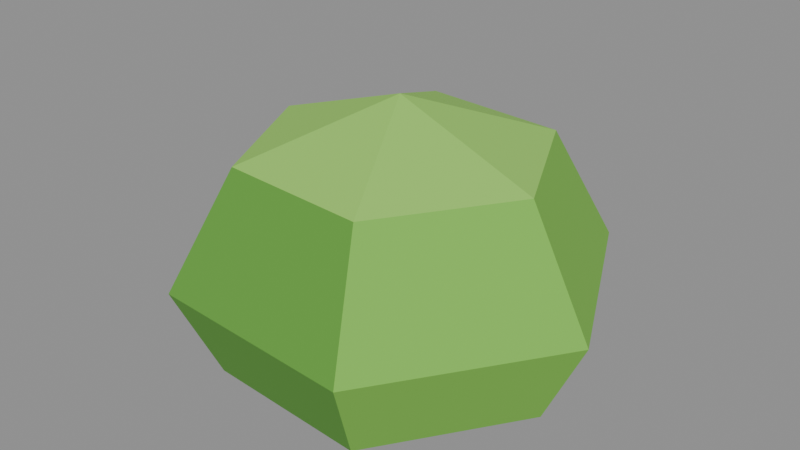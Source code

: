 # Source: plant_bush.blend  (saved by Blender 5.2.45; exported with 4.5.12 LTS)
import bpy
from mathutils import Matrix  # noqa: F401  (used for matrix-valued properties, if any)

bpy.ops.wm.read_factory_settings(use_empty=True)
scene = bpy.context.scene
scene.name = 'Scene'

# ---- collections
col_col_lowpoly = bpy.data.collections.new('COL_LowPoly'); scene.collection.children.link(col_col_lowpoly)

# ---- images (referenced by path relative to the original .blend; pixels are not part of the script)
import os
ASSET_DIR = os.environ.get("B2B_ASSET_DIR", "")  # directory of the original .blend (textures are referenced by path, not embedded)
HERE = os.path.dirname(os.path.abspath(__file__))  # packed textures are extracted next to this script under _unpacked/

def load_image(name, relpath, width, height, colorspace="sRGB"):
    """Load a texture the original file referenced (path relative to the .blend, or extracted next to this script)."""
    p = next((c for c in (os.path.join(HERE, relpath), os.path.join(ASSET_DIR, relpath)) if relpath and os.path.exists(c)), "")
    if p:
        img = bpy.data.images.load(p, check_existing=True)
        img.name = name
    else:  # same state as the original file: an image datablock whose file is absent (Cycles renders it pink)
        img = bpy.data.images.new(name, width, height)
        img.source = "FILE"
        img.filepath = "//" + (relpath or name)
    img.colorspace_settings.name = colorspace
    return img
img_plant_bush_basecolor = load_image('plant_bush_BaseColor', '_unpacked/plant_bush_BaseColor.08e64c2c.png', 128, 48, 'sRGB')
img_plant_bush_maskmap = load_image('plant_bush_MaskMap', '_unpacked/plant_bush_MaskMap.fb098898.png', 128, 48, 'Non-Color')

# ---- materials (node trees are filled in below, after node groups)
mat_m_plant_bush = bpy.data.materials.new('M_plant_bush')

# ---- material node trees
mat_m_plant_bush.use_nodes = True; mat_m_plant_bush.node_tree.nodes.clear()
_N = mat_m_plant_bush.node_tree.nodes; _L = mat_m_plant_bush.node_tree.links
n0 = _N.new('ShaderNodeBsdfPrincipled'); n0.name = 'Principled BSDF'; n0.location = (-200, 100)
n0.inputs[10].default_value = 0.005
n1 = _N.new('ShaderNodeOutputMaterial'); n1.name = 'Material Output'; n1.location = (200, 100)
n2 = _N.new('ShaderNodeTexImage'); n2.name = 'Image Texture'; n2.location = (0, 0)
n2.image = img_plant_bush_basecolor
n2.interpolation = 'Closest'
n3 = _N.new('ShaderNodeTexImage'); n3.name = 'Image Texture.001'; n3.location = (0, 0)
n3.image = img_plant_bush_maskmap
n3.interpolation = 'Closest'
n4 = _N.new('ShaderNodeSeparateColor'); n4.name = 'Separate Color'; n4.location = (0, 0)
n5 = _N.new('ShaderNodeMath'); n5.name = 'Math'; n5.location = (0, 0)
n5.operation = 'SUBTRACT'
n5.inputs[0].default_value = 1.0
_L.new(n0.outputs[0], n1.inputs[0])
_L.new(n2.outputs[0], n0.inputs[0])
_L.new(n3.outputs[0], n4.inputs[0])
_L.new(n4.outputs[0], n0.inputs[1])
_L.new(n3.outputs[1], n5.inputs[1])
_L.new(n5.outputs[0], n0.inputs[2])
n1.is_active_output = True

# ---- meshes
me_plant_bush = bpy.data.meshes.new('plant_bush')
me_plant_bush.from_pydata([(0.08973, 0.1325, 0.0), (-0.06986, 0.1439, 0.0), (-0.1596, 0.01147, 0.0), (-0.08973, -0.1325, 0.0), (0.06986, -0.1439, 0.0), (0.1596, -0.01147, 0.0), (0.1122, 0.1656, 0.084), (-0.08733, 0.1799, 0.084), (-0.1995, 0.01433, 0.084), (-0.1122, -0.1656, 0.084), (0.08733, -0.1799, 0.084), (0.1995, -0.01433, 0.084), (0.07851, 0.1159, 0.192), (-0.06113, 0.1259, 0.192), (-0.1396, 0.01003, 0.192), (-0.07851, -0.1159, 0.192), (0.06113, -0.1259, 0.192), (0.1396, -0.01003, 0.192), (0.0, 0.0, 0.24)], [], [(0, 1, 7, 6), (1, 2, 8, 7), (2, 3, 9, 8), (3, 4, 10, 9), (4, 5, 11, 10), (5, 0, 6, 11), (6, 7, 13, 12), (7, 8, 14, 13), (8, 9, 15, 14), (9, 10, 16, 15), (10, 11, 17, 16), (11, 6, 12, 17), (12, 13, 18), (13, 14, 18), (14, 15, 18), (15, 16, 18), (16, 17, 18), (17, 12, 18), (5, 4, 3, 2, 1, 0)])
_uv = me_plant_bush.uv_layers.new(name='UVMap')
_uv.uv.foreach_set('vector', [0.0625, 0.8333, 0.0625, 0.8333, 0.0625, 0.8333, 0.0625, 0.8333, 0.0625, 0.8333, 0.0625, 0.8333, 0.0625, 0.8333, 0.0625, 0.8333, 0.1875, 0.8333, 0.1875, 0.8333, 0.1875, 0.8333, 0.1875, 0.8333, 0.1875, 0.8333, 0.1875, 0.8333, 0.1875, 0.8333, 0.1875, 0.8333, 0.0625, 0.8333, 0.0625, 0.8333, 0.0625, 0.8333, 0.0625, 0.8333, 0.0625, 0.8333, 0.0625, 0.8333, 0.0625, 0.8333, 0.0625, 0.8333, 0.0625, 0.8333, 0.0625, 0.8333, 0.0625, 0.8333, 0.0625, 0.8333, 0.0625, 0.8333, 0.0625, 0.8333, 0.0625, 0.8333, 0.0625, 0.8333, 0.1875, 0.8333, 0.1875, 0.8333, 0.1875, 0.8333, 0.1875, 0.8333, 0.1875, 0.8333, 0.1875, 0.8333, 0.1875, 0.8333, 0.1875, 0.8333, 0.0625, 0.8333, 0.0625, 0.8333, 0.0625, 0.8333, 0.0625, 0.8333, 0.0625, 0.8333, 0.0625, 0.8333, 0.0625, 0.8333, 0.0625, 0.8333, 0.3125, 0.8333, 0.3125, 0.8333, 0.3125, 0.8333, 0.3125, 0.8333, 0.3125, 0.8333, 0.3125, 0.8333, 0.3125, 0.8333, 0.3125, 0.8333, 0.3125, 0.8333, 0.3125, 0.8333, 0.3125, 0.8333, 0.3125, 0.8333, 0.3125, 0.8333, 0.3125, 0.8333, 0.3125, 0.8333, 0.3125, 0.8333, 0.3125, 0.8333, 0.3125, 0.8333, 0.0625, 0.8333, 0.0625, 0.8333, 0.0625, 0.8333, 0.0625, 0.8333, 0.0625, 0.8333, 0.0625, 0.8333])
me_plant_bush.materials.append(mat_m_plant_bush)
me_plant_bush.update()

# ---- objects
ob_plant_bush = bpy.data.objects.new('plant_bush', me_plant_bush)

# ---- transforms, parenting, visibility, modifiers, constraints
ob_plant_bush.location = (0.0, 0.0, 0.0)

# ---- collection membership
col_col_lowpoly.objects.link(ob_plant_bush)

# ---- scene / render settings (as saved in the file)
scene.frame_start = 1; scene.frame_end = 250; scene.frame_set(1)
scene.render.engine = 'BLENDER_EEVEE_NEXT'
scene.render.bake_bias = 0.0
scene.render.bake_samples = 0
scene.render.compositor_device = 'GPU'
scene.eevee.use_volume_custom_range = False
scene.eevee.fast_gi_thickness_near = 0.1
scene.eevee.fast_gi_thickness_far = 0.0
scene.eevee.ray_tracing_options.screen_trace_thickness = 0.1
bpy.context.view_layer.update()

# ---- added for rendering (the .blend has no active camera and no usable light): camera, sun + grey world if the file has none
cam_auto = bpy.data.cameras.new('AutoCamera')
cam_auto.lens = 50.0
cam_auto.sensor_width = 36.0
cam_auto.clip_end = 1000.0
ob_auto_camera = bpy.data.objects.new('AutoCamera', cam_auto)
scene.collection.objects.link(ob_auto_camera)
ob_auto_camera.location = (0.544448, -0.653338, 0.555558)
ob_auto_camera.rotation_euler = (1.09748, -7.21219e-08, 0.694738)
scene.camera = ob_auto_camera
light_auto_sun = bpy.data.lights.new('AutoSun', 'SUN')
light_auto_sun.energy = 3.0
light_auto_sun.angle = 0.0523599
ob_auto_sun = bpy.data.objects.new('AutoSun', light_auto_sun)
scene.collection.objects.link(ob_auto_sun)
ob_auto_sun.rotation_euler = (0.872665, 0.174533, 0.523599)
if scene.world is None:
    world_auto = bpy.data.worlds.new('AutoWorld')
    world_auto.color = (0.3, 0.3, 0.3)
    scene.world = world_auto
bpy.context.view_layer.update()
